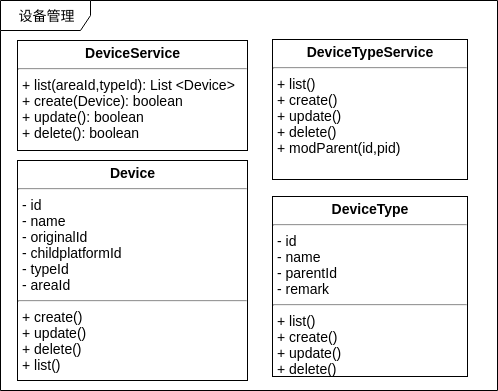

The diagram above was exported from draw.io. Its source (the exported page's mxGraphModel, read from the mxfile embedded in the PNG):
<mxGraphModel dx="1007" dy="628" grid="1" gridSize="10" guides="1" tooltips="1" connect="1" arrows="1" fold="1" page="1" pageScale="1" pageWidth="850" pageHeight="1100" math="0" shadow="0">
  <root>
    <mxCell id="0" />
    <mxCell id="1" parent="0" />
    <mxCell id="XLAtCyjLGJJxPSicPnzz-1" value="设备管理" style="shape=umlFrame;whiteSpace=wrap;html=1;rounded=0;shadow=0;comic=0;labelBackgroundColor=none;strokeColor=#000000;strokeWidth=1;fillColor=#ffffff;fontFamily=Verdana;fontSize=14;fontColor=#000000;align=center;width=90;height=30;" parent="1" vertex="1">
      <mxGeometry x="43" y="80" width="497" height="390" as="geometry" />
    </mxCell>
    <mxCell id="XLAtCyjLGJJxPSicPnzz-2" value="&lt;p style=&quot;margin: 4px 0px 0px ; text-align: center ; font-size: 14px&quot;&gt;&lt;b&gt;DeviceService&lt;/b&gt;&lt;/p&gt;&lt;hr style=&quot;font-size: 14px&quot;&gt;&lt;p style=&quot;margin: 0px 0px 0px 4px ; font-size: 14px&quot;&gt;+ list(areaId,typeId): List &amp;lt;Device&amp;gt;&lt;/p&gt;&lt;p style=&quot;margin: 0px 0px 0px 4px ; font-size: 14px&quot;&gt;&lt;span&gt;+ create(Device): boolean&lt;/span&gt;&lt;br&gt;&lt;/p&gt;&lt;p style=&quot;margin: 0px 0px 0px 4px ; font-size: 14px&quot;&gt;+ update(): boolean&lt;/p&gt;&lt;p style=&quot;margin: 0px 0px 0px 4px ; font-size: 14px&quot;&gt;+ delete(): boolean&lt;/p&gt;&lt;p style=&quot;margin: 0px 0px 0px 4px ; font-size: 14px&quot;&gt;&lt;br&gt;&lt;/p&gt;" style="verticalAlign=top;align=left;overflow=fill;fontSize=14;fontFamily=Helvetica;html=1;" parent="1" vertex="1">
      <mxGeometry x="60" y="120" width="230" height="110" as="geometry" />
    </mxCell>
    <mxCell id="xsI2GI6rg9mrouiKZmRD-1" value="&lt;p style=&quot;margin: 4px 0px 0px ; text-align: center ; font-size: 14px&quot;&gt;&lt;b&gt;Device&lt;/b&gt;&lt;/p&gt;&lt;hr style=&quot;font-size: 14px&quot;&gt;&lt;p style=&quot;margin: 0px 0px 0px 4px ; font-size: 14px&quot;&gt;- id&lt;/p&gt;&lt;p style=&quot;margin: 0px 0px 0px 4px ; font-size: 14px&quot;&gt;- name&lt;/p&gt;&lt;p style=&quot;margin: 0px 0px 0px 4px ; font-size: 14px&quot;&gt;- originalId&lt;/p&gt;&lt;p style=&quot;margin: 0px 0px 0px 4px ; font-size: 14px&quot;&gt;- childplatformId&lt;/p&gt;&lt;p style=&quot;margin: 0px 0px 0px 4px ; font-size: 14px&quot;&gt;- typeId&lt;/p&gt;&lt;p style=&quot;margin: 0px 0px 0px 4px ; font-size: 14px&quot;&gt;- areaId&lt;/p&gt;&lt;hr style=&quot;font-size: 14px&quot;&gt;&lt;p style=&quot;margin: 0px 0px 0px 4px ; font-size: 14px&quot;&gt;+ create()&lt;/p&gt;&lt;p style=&quot;margin: 0px 0px 0px 4px ; font-size: 14px&quot;&gt;+ update()&lt;/p&gt;&lt;p style=&quot;margin: 0px 0px 0px 4px ; font-size: 14px&quot;&gt;+ delete()&lt;/p&gt;&lt;p style=&quot;margin: 0px 0px 0px 4px ; font-size: 14px&quot;&gt;+ list()&lt;/p&gt;" style="verticalAlign=top;align=left;overflow=fill;fontSize=14;fontFamily=Helvetica;html=1;" vertex="1" parent="1">
      <mxGeometry x="60" y="240" width="230" height="220" as="geometry" />
    </mxCell>
    <mxCell id="xsI2GI6rg9mrouiKZmRD-2" value="&lt;p style=&quot;margin: 4px 0px 0px ; text-align: center ; font-size: 14px&quot;&gt;&lt;b&gt;DeviceType&lt;/b&gt;&lt;/p&gt;&lt;hr style=&quot;font-size: 14px&quot;&gt;&lt;p style=&quot;margin: 0px 0px 0px 4px ; font-size: 14px&quot;&gt;- id&lt;/p&gt;&lt;p style=&quot;margin: 0px 0px 0px 4px ; font-size: 14px&quot;&gt;- name&lt;/p&gt;&lt;p style=&quot;margin: 0px 0px 0px 4px ; font-size: 14px&quot;&gt;- parentId&lt;/p&gt;&lt;p style=&quot;margin: 0px 0px 0px 4px ; font-size: 14px&quot;&gt;- remark&lt;/p&gt;&lt;hr style=&quot;font-size: 14px&quot;&gt;&lt;p style=&quot;margin: 0px 0px 0px 4px ; font-size: 14px&quot;&gt;+ list()&lt;/p&gt;&lt;p style=&quot;margin: 0px 0px 0px 4px ; font-size: 14px&quot;&gt;+ create()&lt;/p&gt;&lt;p style=&quot;margin: 0px 0px 0px 4px ; font-size: 14px&quot;&gt;+ update()&lt;/p&gt;&lt;p style=&quot;margin: 0px 0px 0px 4px ; font-size: 14px&quot;&gt;+ delete()&lt;/p&gt;" style="verticalAlign=top;align=left;overflow=fill;fontSize=14;fontFamily=Helvetica;html=1;" vertex="1" parent="1">
      <mxGeometry x="315" y="276" width="195" height="180" as="geometry" />
    </mxCell>
    <mxCell id="xsI2GI6rg9mrouiKZmRD-5" value="&lt;p style=&quot;margin: 4px 0px 0px ; text-align: center ; font-size: 14px&quot;&gt;&lt;b&gt;DeviceTypeService&lt;/b&gt;&lt;/p&gt;&lt;hr style=&quot;font-size: 14px&quot;&gt;&lt;p style=&quot;margin: 0px 0px 0px 4px ; font-size: 14px&quot;&gt;+ list()&lt;/p&gt;&lt;p style=&quot;margin: 0px 0px 0px 4px ; font-size: 14px&quot;&gt;&lt;span&gt;+ create()&lt;/span&gt;&lt;br&gt;&lt;/p&gt;&lt;p style=&quot;margin: 0px 0px 0px 4px ; font-size: 14px&quot;&gt;+ update()&lt;/p&gt;&lt;p style=&quot;margin: 0px 0px 0px 4px ; font-size: 14px&quot;&gt;+ delete()&lt;/p&gt;&lt;p style=&quot;margin: 0px 0px 0px 4px ; font-size: 14px&quot;&gt;+ modParent(id,pid)&lt;/p&gt;" style="verticalAlign=top;align=left;overflow=fill;fontSize=14;fontFamily=Helvetica;html=1;" vertex="1" parent="1">
      <mxGeometry x="315" y="119" width="195" height="140" as="geometry" />
    </mxCell>
  </root>
</mxGraphModel>